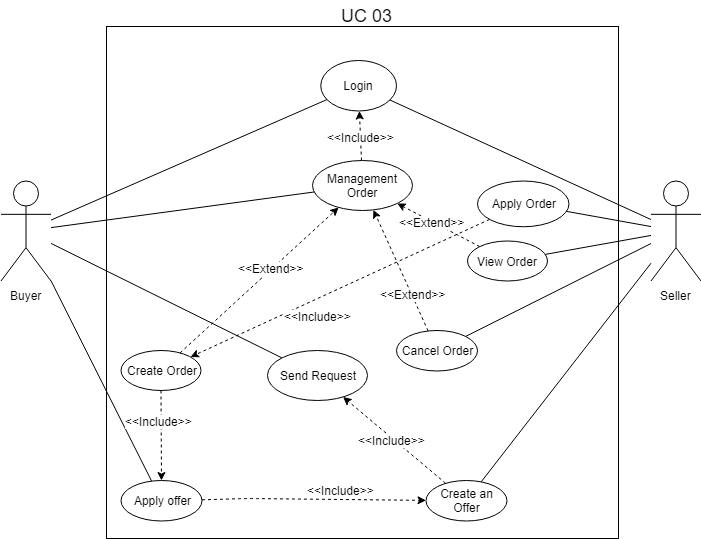

The diagram above was exported from draw.io. Its source (the exported page's mxGraphModel, read from the mxfile embedded in the PNG):
<mxGraphModel dx="854" dy="436" grid="1" gridSize="10" guides="1" tooltips="1" connect="1" arrows="1" fold="1" page="1" pageScale="1" pageWidth="827" pageHeight="1169" math="0" shadow="0">
  <root>
    <mxCell id="0" />
    <mxCell id="1" parent="0" />
    <mxCell id="XbwalWW3PDlyYif9xOaZ-1" value="Buyer" style="shape=umlActor;verticalLabelPosition=bottom;labelBackgroundColor=#ffffff;verticalAlign=top;html=1;outlineConnect=0;" parent="1" vertex="1">
      <mxGeometry x="63.5" y="480.5" width="50" height="100" as="geometry" />
    </mxCell>
    <mxCell id="XbwalWW3PDlyYif9xOaZ-2" value="" style="whiteSpace=wrap;html=1;aspect=fixed;" parent="1" vertex="1">
      <mxGeometry x="169" y="326" width="512" height="512" as="geometry" />
    </mxCell>
    <mxCell id="XbwalWW3PDlyYif9xOaZ-3" value="Management Order" style="ellipse;whiteSpace=wrap;html=1;" parent="1" vertex="1">
      <mxGeometry x="375" y="460" width="100" height="50" as="geometry" />
    </mxCell>
    <mxCell id="XbwalWW3PDlyYif9xOaZ-4" value="Create Order" style="ellipse;whiteSpace=wrap;html=1;" parent="1" vertex="1">
      <mxGeometry x="183.5" y="650" width="80" height="40" as="geometry" />
    </mxCell>
    <mxCell id="XbwalWW3PDlyYif9xOaZ-8" value="&lt;font style=&quot;font-size: 18px&quot;&gt;UC 03&lt;/font&gt;" style="text;html=1;strokeColor=none;fillColor=none;align=center;verticalAlign=middle;whiteSpace=wrap;rounded=0;" parent="1" vertex="1">
      <mxGeometry x="396" y="300" width="65" height="30" as="geometry" />
    </mxCell>
    <mxCell id="XbwalWW3PDlyYif9xOaZ-9" value="" style="endArrow=none;html=1;" parent="1" source="XbwalWW3PDlyYif9xOaZ-1" target="XbwalWW3PDlyYif9xOaZ-3" edge="1">
      <mxGeometry width="50" height="50" relative="1" as="geometry">
        <mxPoint x="73.5" y="570.5" as="sourcePoint" />
        <mxPoint x="123.5" y="520.5" as="targetPoint" />
      </mxGeometry>
    </mxCell>
    <mxCell id="XbwalWW3PDlyYif9xOaZ-10" value="View Order" style="ellipse;whiteSpace=wrap;html=1;" parent="1" vertex="1">
      <mxGeometry x="530" y="540.5" width="80" height="40" as="geometry" />
    </mxCell>
    <mxCell id="XbwalWW3PDlyYif9xOaZ-14" value="Seller" style="shape=umlActor;verticalLabelPosition=bottom;labelBackgroundColor=#ffffff;verticalAlign=top;html=1;outlineConnect=0;" parent="1" vertex="1">
      <mxGeometry x="713.5" y="480.5" width="50" height="100" as="geometry" />
    </mxCell>
    <mxCell id="XbwalWW3PDlyYif9xOaZ-15" value="" style="endArrow=none;html=1;" parent="1" source="XbwalWW3PDlyYif9xOaZ-10" target="XbwalWW3PDlyYif9xOaZ-14" edge="1">
      <mxGeometry width="50" height="50" relative="1" as="geometry">
        <mxPoint x="623.5" y="580.5" as="sourcePoint" />
        <mxPoint x="673.5" y="530.5" as="targetPoint" />
      </mxGeometry>
    </mxCell>
    <mxCell id="3P4QIhM5LCdUG2Q5hkVn-1" value="" style="endArrow=classic;html=1;dashed=1;" parent="1" source="XbwalWW3PDlyYif9xOaZ-4" target="XbwalWW3PDlyYif9xOaZ-3" edge="1">
      <mxGeometry width="50" height="50" relative="1" as="geometry">
        <mxPoint x="267.74464696223095" y="663.0582567350574" as="sourcePoint" />
        <mxPoint x="369.28708190354814" y="547.9487458604938" as="targetPoint" />
      </mxGeometry>
    </mxCell>
    <mxCell id="3P4QIhM5LCdUG2Q5hkVn-2" value="&amp;lt;&amp;lt;Extend&amp;gt;&amp;gt;" style="text;html=1;resizable=0;points=[];align=center;verticalAlign=middle;labelBackgroundColor=#ffffff;" parent="3P4QIhM5LCdUG2Q5hkVn-1" vertex="1" connectable="0">
      <mxGeometry x="0.1535" y="1" relative="1" as="geometry">
        <mxPoint as="offset" />
      </mxGeometry>
    </mxCell>
    <mxCell id="3P4QIhM5LCdUG2Q5hkVn-3" value="" style="endArrow=classic;html=1;dashed=1;" parent="1" source="XbwalWW3PDlyYif9xOaZ-10" target="XbwalWW3PDlyYif9xOaZ-3" edge="1">
      <mxGeometry width="50" height="50" relative="1" as="geometry">
        <mxPoint x="277.74464696223095" y="673.0582567350574" as="sourcePoint" />
        <mxPoint x="379.28708190354814" y="557.9487458604938" as="targetPoint" />
      </mxGeometry>
    </mxCell>
    <mxCell id="3P4QIhM5LCdUG2Q5hkVn-4" value="&amp;lt;&amp;lt;Extend&amp;gt;&amp;gt;" style="text;html=1;resizable=0;points=[];align=center;verticalAlign=middle;labelBackgroundColor=#ffffff;" parent="3P4QIhM5LCdUG2Q5hkVn-3" vertex="1" connectable="0">
      <mxGeometry x="0.1535" y="1" relative="1" as="geometry">
        <mxPoint as="offset" />
      </mxGeometry>
    </mxCell>
    <mxCell id="3P4QIhM5LCdUG2Q5hkVn-5" value="Login" style="ellipse;whiteSpace=wrap;html=1;" parent="1" vertex="1">
      <mxGeometry x="383.25" y="360" width="75.75" height="50.5" as="geometry" />
    </mxCell>
    <mxCell id="3P4QIhM5LCdUG2Q5hkVn-6" value="" style="endArrow=classic;html=1;dashed=1;" parent="1" source="XbwalWW3PDlyYif9xOaZ-3" target="3P4QIhM5LCdUG2Q5hkVn-5" edge="1">
      <mxGeometry width="50" height="50" relative="1" as="geometry">
        <mxPoint x="413.5" y="510.5" as="sourcePoint" />
        <mxPoint x="389.28708190354814" y="567.9487458604938" as="targetPoint" />
      </mxGeometry>
    </mxCell>
    <mxCell id="3P4QIhM5LCdUG2Q5hkVn-7" value="&amp;lt;&amp;lt;Include&amp;gt;&amp;gt;" style="text;html=1;resizable=0;points=[];align=center;verticalAlign=middle;labelBackgroundColor=#ffffff;" parent="3P4QIhM5LCdUG2Q5hkVn-6" vertex="1" connectable="0">
      <mxGeometry x="0.1535" y="1" relative="1" as="geometry">
        <mxPoint x="1" y="5" as="offset" />
      </mxGeometry>
    </mxCell>
    <mxCell id="La_3p2pSEgVBMuDJvdAI-4" value="" style="endArrow=none;html=1;" parent="1" source="XbwalWW3PDlyYif9xOaZ-1" target="3P4QIhM5LCdUG2Q5hkVn-5" edge="1">
      <mxGeometry width="50" height="50" relative="1" as="geometry">
        <mxPoint x="123.5" y="540.5" as="sourcePoint" />
        <mxPoint x="383.5" y="540.5" as="targetPoint" />
      </mxGeometry>
    </mxCell>
    <mxCell id="La_3p2pSEgVBMuDJvdAI-5" value="" style="endArrow=none;html=1;" parent="1" source="3P4QIhM5LCdUG2Q5hkVn-5" target="XbwalWW3PDlyYif9xOaZ-14" edge="1">
      <mxGeometry width="50" height="50" relative="1" as="geometry">
        <mxPoint x="503.5" y="540.5" as="sourcePoint" />
        <mxPoint x="763.5" y="540.5" as="targetPoint" />
      </mxGeometry>
    </mxCell>
    <mxCell id="RmbBycmQzoJbWYy0gA3a-2" value="Apply offer" style="ellipse;whiteSpace=wrap;html=1;" parent="1" vertex="1">
      <mxGeometry x="183.5" y="780" width="81" height="40.5" as="geometry" />
    </mxCell>
    <mxCell id="RmbBycmQzoJbWYy0gA3a-3" value="" style="endArrow=none;html=1;" parent="1" source="XbwalWW3PDlyYif9xOaZ-1" target="RmbBycmQzoJbWYy0gA3a-2" edge="1">
      <mxGeometry width="50" height="50" relative="1" as="geometry">
        <mxPoint x="123.5" y="540.5" as="sourcePoint" />
        <mxPoint x="383.5" y="540.5" as="targetPoint" />
      </mxGeometry>
    </mxCell>
    <mxCell id="RmbBycmQzoJbWYy0gA3a-9" value="" style="endArrow=classic;html=1;dashed=1;" parent="1" source="XbwalWW3PDlyYif9xOaZ-4" target="RmbBycmQzoJbWYy0gA3a-2" edge="1">
      <mxGeometry width="50" height="50" relative="1" as="geometry">
        <mxPoint x="453.5" y="770.5" as="sourcePoint" />
        <mxPoint x="453.5" y="710.5" as="targetPoint" />
        <Array as="points" />
      </mxGeometry>
    </mxCell>
    <mxCell id="RmbBycmQzoJbWYy0gA3a-11" value="&amp;lt;&amp;lt;Include&amp;gt;&amp;gt;" style="text;html=1;resizable=0;points=[];align=center;verticalAlign=middle;labelBackgroundColor=#ffffff;" parent="1" vertex="1" connectable="0">
      <mxGeometry x="210" y="725.5" as="geometry">
        <mxPoint x="11" y="-5" as="offset" />
      </mxGeometry>
    </mxCell>
    <mxCell id="RmbBycmQzoJbWYy0gA3a-13" value="" style="endArrow=classic;html=1;dashed=1;" parent="1" source="RmbBycmQzoJbWYy0gA3a-2" target="RmbBycmQzoJbWYy0gA3a-15" edge="1">
      <mxGeometry width="50" height="50" relative="1" as="geometry">
        <mxPoint x="733.5" y="740.5" as="sourcePoint" />
        <mxPoint x="273.5498607607676" y="772.2245553373788" as="targetPoint" />
        <Array as="points">
          <mxPoint x="310" y="798" />
        </Array>
      </mxGeometry>
    </mxCell>
    <mxCell id="RmbBycmQzoJbWYy0gA3a-14" value="&amp;lt;&amp;lt;Include&amp;gt;&amp;gt;" style="text;html=1;resizable=0;points=[];align=center;verticalAlign=middle;labelBackgroundColor=#ffffff;" parent="1" vertex="1" connectable="0">
      <mxGeometry x="401" y="790.5" as="geometry">
        <mxPoint x="2" y="-1" as="offset" />
      </mxGeometry>
    </mxCell>
    <mxCell id="RmbBycmQzoJbWYy0gA3a-15" value="Create an Offer" style="ellipse;whiteSpace=wrap;html=1;" parent="1" vertex="1">
      <mxGeometry x="488.5" y="780" width="81" height="40.5" as="geometry" />
    </mxCell>
    <mxCell id="RmbBycmQzoJbWYy0gA3a-16" value="" style="endArrow=none;html=1;" parent="1" source="RmbBycmQzoJbWYy0gA3a-15" target="XbwalWW3PDlyYif9xOaZ-14" edge="1">
      <mxGeometry width="50" height="50" relative="1" as="geometry">
        <mxPoint x="569.5970781842091" y="647.5311866020348" as="sourcePoint" />
        <mxPoint x="723.5" y="555.4425287356321" as="targetPoint" />
      </mxGeometry>
    </mxCell>
    <mxCell id="vXltNuoNTlgaBqodB2k0-1" value="Send Request" style="ellipse;whiteSpace=wrap;html=1;" parent="1" vertex="1">
      <mxGeometry x="330" y="650" width="100" height="50" as="geometry" />
    </mxCell>
    <mxCell id="vXltNuoNTlgaBqodB2k0-2" value="" style="endArrow=none;html=1;" parent="1" source="XbwalWW3PDlyYif9xOaZ-1" target="vXltNuoNTlgaBqodB2k0-1" edge="1">
      <mxGeometry width="50" height="50" relative="1" as="geometry">
        <mxPoint x="123.5" y="582.4354838709678" as="sourcePoint" />
        <mxPoint x="236.3606003074217" y="771.7500392253526" as="targetPoint" />
      </mxGeometry>
    </mxCell>
    <mxCell id="vXltNuoNTlgaBqodB2k0-3" value="" style="endArrow=classic;html=1;dashed=1;" parent="1" source="RmbBycmQzoJbWYy0gA3a-15" target="vXltNuoNTlgaBqodB2k0-1" edge="1">
      <mxGeometry width="50" height="50" relative="1" as="geometry">
        <mxPoint x="529.470872891656" y="712.2007202172908" as="sourcePoint" />
        <mxPoint x="433.55128115259777" y="649.7907747147086" as="targetPoint" />
      </mxGeometry>
    </mxCell>
    <mxCell id="vXltNuoNTlgaBqodB2k0-5" value="&amp;lt;&amp;lt;Include&amp;gt;&amp;gt;" style="text;html=1;resizable=0;points=[];align=center;verticalAlign=middle;labelBackgroundColor=#ffffff;" parent="1" vertex="1" connectable="0">
      <mxGeometry x="270" y="700" as="geometry">
        <mxPoint x="184" y="39" as="offset" />
      </mxGeometry>
    </mxCell>
    <mxCell id="9a3ikSsXX8Vb-jw6yw56-1" value="Apply Order" style="ellipse;whiteSpace=wrap;html=1;" parent="1" vertex="1">
      <mxGeometry x="540" y="480.5" width="91.5" height="45.75" as="geometry" />
    </mxCell>
    <mxCell id="9a3ikSsXX8Vb-jw6yw56-2" value="" style="endArrow=none;html=1;" parent="1" source="9a3ikSsXX8Vb-jw6yw56-1" target="XbwalWW3PDlyYif9xOaZ-14" edge="1">
      <mxGeometry width="50" height="50" relative="1" as="geometry">
        <mxPoint x="553.4928275307691" y="605.4114708647903" as="sourcePoint" />
        <mxPoint x="723.5" y="548.8163265306123" as="targetPoint" />
      </mxGeometry>
    </mxCell>
    <mxCell id="9a3ikSsXX8Vb-jw6yw56-3" value="" style="endArrow=classic;html=1;dashed=1;" parent="1" source="9a3ikSsXX8Vb-jw6yw56-1" target="XbwalWW3PDlyYif9xOaZ-4" edge="1">
      <mxGeometry width="50" height="50" relative="1" as="geometry">
        <mxPoint x="555.766531741551" y="775.8622766321769" as="sourcePoint" />
        <mxPoint x="457.2698815258525" y="704.625064569475" as="targetPoint" />
      </mxGeometry>
    </mxCell>
    <mxCell id="9a3ikSsXX8Vb-jw6yw56-4" value="&amp;lt;&amp;lt;Include&amp;gt;&amp;gt;" style="text;html=1;resizable=0;points=[];align=center;verticalAlign=middle;labelBackgroundColor=#ffffff;" parent="1" vertex="1" connectable="0">
      <mxGeometry x="368.5" y="620" as="geometry">
        <mxPoint x="11" y="-5" as="offset" />
      </mxGeometry>
    </mxCell>
    <mxCell id="dKaMQRSzBfALUt4Fo7S_-1" value="&lt;div&gt;&lt;span&gt;Cancel Order&lt;/span&gt;&lt;/div&gt;" style="ellipse;whiteSpace=wrap;html=1;" parent="1" vertex="1">
      <mxGeometry x="459" y="630" width="81" height="40.5" as="geometry" />
    </mxCell>
    <mxCell id="dKaMQRSzBfALUt4Fo7S_-2" value="" style="endArrow=classic;html=1;dashed=1;" parent="1" source="dKaMQRSzBfALUt4Fo7S_-1" target="XbwalWW3PDlyYif9xOaZ-3" edge="1">
      <mxGeometry width="50" height="50" relative="1" as="geometry">
        <mxPoint x="580.2711736089143" y="595.5233588118471" as="sourcePoint" />
        <mxPoint x="474.4331127812684" y="524.0250463363132" as="targetPoint" />
      </mxGeometry>
    </mxCell>
    <mxCell id="dKaMQRSzBfALUt4Fo7S_-3" value="&amp;lt;&amp;lt;Extend&amp;gt;&amp;gt;" style="text;html=1;resizable=0;points=[];align=center;verticalAlign=middle;labelBackgroundColor=#ffffff;" parent="dKaMQRSzBfALUt4Fo7S_-2" vertex="1" connectable="0">
      <mxGeometry x="0.1535" y="1" relative="1" as="geometry">
        <mxPoint x="17.05" y="33.13" as="offset" />
      </mxGeometry>
    </mxCell>
    <mxCell id="dKaMQRSzBfALUt4Fo7S_-4" value="" style="endArrow=none;html=1;" parent="1" source="dKaMQRSzBfALUt4Fo7S_-1" target="XbwalWW3PDlyYif9xOaZ-14" edge="1">
      <mxGeometry width="50" height="50" relative="1" as="geometry">
        <mxPoint x="623.1279362084556" y="583.2912997790941" as="sourcePoint" />
        <mxPoint x="723.5" y="549.0173501577287" as="targetPoint" />
      </mxGeometry>
    </mxCell>
  </root>
</mxGraphModel>